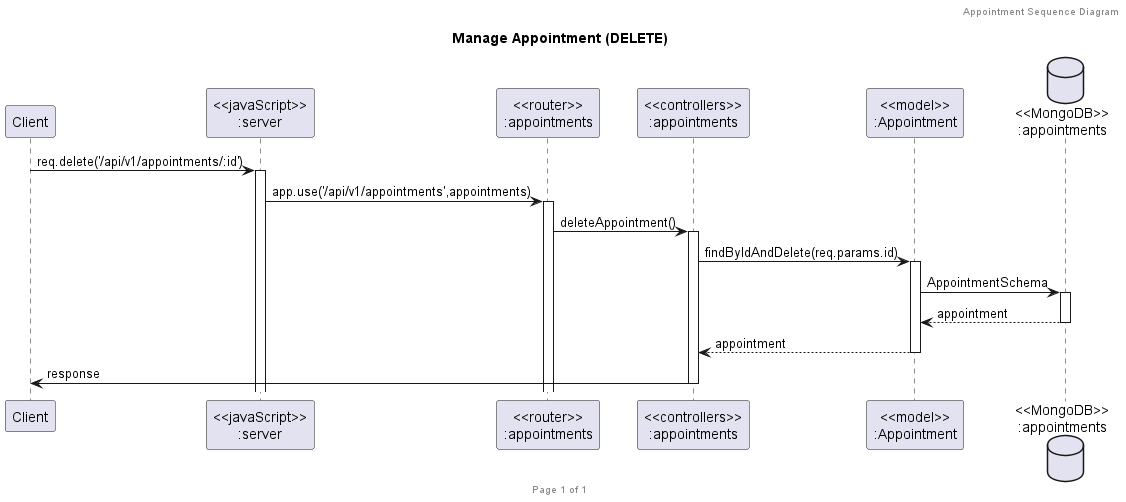

The diagram above was rendered by PlantUML. Its source (embedded in the PNG):
@startuml Manage Appointment (DELETE)

header Appointment Sequence Diagram
footer Page %page% of %lastpage%
title "Manage Appointment (DELETE)"

participant "Client" as client
participant "<<javaScript>>\n:server" as server
participant "<<router>>\n:appointments" as routerAppointments
participant "<<controllers>>\n:appointments" as controllersAppointments
participant "<<model>>\n:Appointment" as modelAppointments
database "<<MongoDB>>\n:appointments" as AppointmentsDatabase

client->server ++:req.delete('/api/v1/appointments/:id')
server->routerAppointments ++:app.use('/api/v1/appointments',appointments)
routerAppointments -> controllersAppointments ++:deleteAppointment()
controllersAppointments->modelAppointments ++:findByIdAndDelete(req.params.id)
modelAppointments ->AppointmentsDatabase ++:AppointmentSchema
AppointmentsDatabase --> modelAppointments --:appointment
controllersAppointments <-- modelAppointments --:appointment
controllersAppointments->client --:response

@enduml